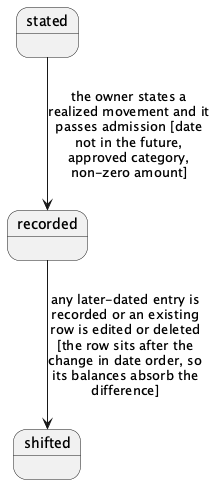

The diagram above was rendered by PlantUML. Its source (embedded in the PNG):
@startuml
' State diagram of vault project 'financials' — PlantUML source.
' Entity: entity/ledger-transaction-row — Ledger transaction row (journal.Transaction)
' States: 3 · Transitions: 2 (of 2)

' States (declared first — nothing referenced before declared)
state "stated" as s0
state "recorded" as s1
state "shifted" as s2

' Transitions (from --> to : event [condition])
s0 --> s1 : the owner states a\nrealized movement and it\npasses admission [date\nnot in the future,\napproved category,\nnon-zero amount]
s1 --> s2 : any later-dated entry is\nrecorded or an existing\nrow is edited or deleted\n[the row sits after the\nchange in date order, so\nits balances absorb the\ndifference]

@enduml